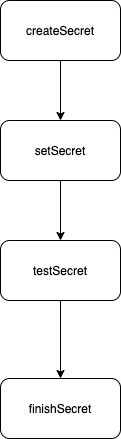

The diagram above was exported from draw.io. Its source (the exported page's mxGraphModel, read from the mxfile embedded in the PNG):
<mxGraphModel dx="1172" dy="1961" grid="1" gridSize="10" guides="1" tooltips="1" connect="1" arrows="1" fold="1" page="1" pageScale="1" pageWidth="850" pageHeight="1100" math="0" shadow="0">
  <root>
    <mxCell id="0" />
    <mxCell id="1" parent="0" />
    <mxCell id="2" value="" style="edgeStyle=orthogonalEdgeStyle;rounded=0;orthogonalLoop=1;jettySize=auto;html=1;startArrow=none;startFill=0;" edge="1" source="3" target="5" parent="1">
      <mxGeometry relative="1" as="geometry" />
    </mxCell>
    <mxCell id="3" value="createSecret" style="rounded=1;whiteSpace=wrap;html=1;fillColor=none;" vertex="1" parent="1">
      <mxGeometry x="1370" y="90" width="120" height="60" as="geometry" />
    </mxCell>
    <mxCell id="4" value="" style="edgeStyle=orthogonalEdgeStyle;rounded=0;orthogonalLoop=1;jettySize=auto;html=1;startArrow=none;startFill=0;" edge="1" source="5" target="7" parent="1">
      <mxGeometry relative="1" as="geometry" />
    </mxCell>
    <mxCell id="5" value="setSecret" style="rounded=1;whiteSpace=wrap;html=1;fillColor=none;" vertex="1" parent="1">
      <mxGeometry x="1370" y="210" width="120" height="60" as="geometry" />
    </mxCell>
    <mxCell id="6" value="" style="edgeStyle=orthogonalEdgeStyle;rounded=0;orthogonalLoop=1;jettySize=auto;html=1;startArrow=none;startFill=0;" edge="1" source="7" target="8" parent="1">
      <mxGeometry relative="1" as="geometry" />
    </mxCell>
    <mxCell id="7" value="testSecret" style="rounded=1;whiteSpace=wrap;html=1;fillColor=none;" vertex="1" parent="1">
      <mxGeometry x="1370" y="330" width="120" height="60" as="geometry" />
    </mxCell>
    <mxCell id="8" value="finishSecret" style="rounded=1;whiteSpace=wrap;html=1;fillColor=none;" vertex="1" parent="1">
      <mxGeometry x="1370" y="468" width="120" height="60" as="geometry" />
    </mxCell>
  </root>
</mxGraphModel>